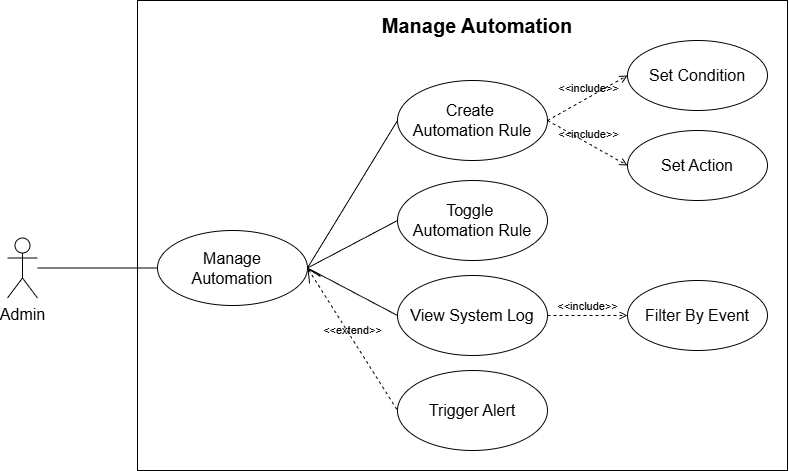

The diagram above was exported from draw.io. Its source (the exported page's mxGraphModel, read from the mxfile embedded in the PNG):
<mxGraphModel dx="3077" dy="1251" grid="1" gridSize="10" guides="1" tooltips="1" connect="1" arrows="1" fold="1" page="1" pageScale="1" pageWidth="850" pageHeight="1100" background="#ffffff" math="0" shadow="0">
  <root>
    <mxCell id="0" />
    <mxCell id="1" parent="0" />
    <mxCell id="19" value="" style="rounded=0;whiteSpace=wrap;html=1;" vertex="1" parent="1">
      <mxGeometry x="-270" y="240" width="650" height="470" as="geometry" />
    </mxCell>
    <mxCell id="RpR8DhartBWlBc4azXCO-8" style="rounded=0;orthogonalLoop=1;jettySize=auto;html=1;entryX=0;entryY=0.5;entryDx=0;entryDy=0;shape=wire;dashed=1;endArrow=none;endFill=0;fontSize=16;" parent="1" source="RpR8DhartBWlBc4azXCO-1" target="17" edge="1">
      <mxGeometry relative="1" as="geometry">
        <mxPoint x="-200" y="470" as="targetPoint" />
      </mxGeometry>
    </mxCell>
    <mxCell id="RpR8DhartBWlBc4azXCO-1" value="Admin" style="shape=umlActor;verticalLabelPosition=bottom;verticalAlign=top;html=1;fontSize=16;" parent="1" vertex="1">
      <mxGeometry x="-400" y="477.5" width="30" height="60" as="geometry" />
    </mxCell>
    <mxCell id="2" style="edgeStyle=none;shape=wire;rounded=0;orthogonalLoop=1;jettySize=auto;html=1;exitX=1;exitY=0.5;exitDx=0;exitDy=0;entryX=0;entryY=0.5;entryDx=0;entryDy=0;dashed=1;strokeColor=default;align=center;verticalAlign=middle;fontFamily=Helvetica;fontSize=16;fontColor=default;labelBackgroundColor=default;endArrow=none;endFill=0;" edge="1" parent="1" source="17" target="4">
      <mxGeometry relative="1" as="geometry">
        <mxPoint x="-30" y="380" as="targetPoint" />
        <mxPoint x="-100" y="470" as="sourcePoint" />
      </mxGeometry>
    </mxCell>
    <mxCell id="4" value="&lt;span style=&quot;color: rgb(0, 0, 0);&quot;&gt;Create&amp;nbsp;&lt;/span&gt;&lt;div&gt;&lt;span style=&quot;color: rgb(0, 0, 0);&quot;&gt;Automation Rule&lt;/span&gt;&lt;/div&gt;" style="ellipse;whiteSpace=wrap;html=1;fontFamily=Helvetica;fontSize=16;fontColor=default;labelBackgroundColor=default;" vertex="1" parent="1">
      <mxGeometry x="-10" y="320" width="150" height="80" as="geometry" />
    </mxCell>
    <mxCell id="5" value="View System Log" style="ellipse;whiteSpace=wrap;html=1;fontFamily=Helvetica;fontSize=16;fontColor=default;labelBackgroundColor=default;" vertex="1" parent="1">
      <mxGeometry x="-10" y="515" width="150" height="80" as="geometry" />
    </mxCell>
    <mxCell id="6" style="edgeStyle=none;shape=wire;rounded=0;orthogonalLoop=1;jettySize=auto;html=1;exitX=1;exitY=0.5;exitDx=0;exitDy=0;entryX=0;entryY=0.5;entryDx=0;entryDy=0;dashed=1;strokeColor=default;align=center;verticalAlign=middle;fontFamily=Helvetica;fontSize=16;fontColor=default;labelBackgroundColor=default;endArrow=none;endFill=0;" edge="1" parent="1" source="17" target="5">
      <mxGeometry relative="1" as="geometry">
        <mxPoint x="-30" y="540" as="targetPoint" />
        <mxPoint x="-100" y="470" as="sourcePoint" />
      </mxGeometry>
    </mxCell>
    <mxCell id="7" value="Toggle&amp;nbsp;&lt;div&gt;Automation Rule&lt;/div&gt;" style="ellipse;whiteSpace=wrap;html=1;fontFamily=Helvetica;fontSize=16;fontColor=default;labelBackgroundColor=default;" vertex="1" parent="1">
      <mxGeometry x="-10" y="420" width="150" height="80" as="geometry" />
    </mxCell>
    <mxCell id="8" style="edgeStyle=none;shape=wire;rounded=0;orthogonalLoop=1;jettySize=auto;html=1;exitX=1;exitY=0.5;exitDx=0;exitDy=0;entryX=0;entryY=0.5;entryDx=0;entryDy=0;dashed=1;strokeColor=default;align=center;verticalAlign=middle;fontFamily=Helvetica;fontSize=16;fontColor=default;labelBackgroundColor=default;endArrow=none;endFill=0;" edge="1" parent="1" source="17" target="7">
      <mxGeometry relative="1" as="geometry">
        <mxPoint x="-30" y="460" as="targetPoint" />
        <mxPoint x="-100" y="470" as="sourcePoint" />
      </mxGeometry>
    </mxCell>
    <mxCell id="9" value="&lt;span&gt;Trigger Alert&lt;/span&gt;" style="ellipse;whiteSpace=wrap;html=1;fontFamily=Helvetica;fontSize=16;fontColor=default;labelBackgroundColor=default;" vertex="1" parent="1">
      <mxGeometry x="-10" y="610" width="150" height="80" as="geometry" />
    </mxCell>
    <mxCell id="10" value="&amp;lt;&amp;lt;extend&amp;gt;&amp;gt;" style="edgeStyle=none;html=1;startArrow=open;endArrow=none;startSize=12;verticalAlign=bottom;dashed=1;labelBackgroundColor=none;rounded=0;strokeColor=default;align=center;fontFamily=Helvetica;fontSize=11;fontColor=default;exitX=1;exitY=0.5;exitDx=0;exitDy=0;entryX=0;entryY=0.5;entryDx=0;entryDy=0;" edge="1" parent="1" source="17" target="9">
      <mxGeometry width="160" relative="1" as="geometry">
        <mxPoint x="-100" y="470" as="sourcePoint" />
        <mxPoint x="10" y="610" as="targetPoint" />
      </mxGeometry>
    </mxCell>
    <mxCell id="11" value="Set Condition" style="ellipse;whiteSpace=wrap;html=1;fontFamily=Helvetica;fontSize=16;fontColor=default;labelBackgroundColor=default;" vertex="1" parent="1">
      <mxGeometry x="220" y="280" width="140" height="70" as="geometry" />
    </mxCell>
    <mxCell id="12" value="&amp;lt;&amp;lt;include&amp;gt;&amp;gt;" style="html=1;verticalAlign=bottom;labelBackgroundColor=none;endArrow=open;endFill=0;dashed=1;rounded=0;strokeColor=default;align=center;fontFamily=Helvetica;fontSize=11;fontColor=default;exitX=1;exitY=0.5;exitDx=0;exitDy=0;entryX=0;entryY=0.5;entryDx=0;entryDy=0;" edge="1" parent="1" source="4" target="11">
      <mxGeometry width="160" relative="1" as="geometry">
        <mxPoint x="180" y="360" as="sourcePoint" />
        <mxPoint x="260" y="360" as="targetPoint" />
      </mxGeometry>
    </mxCell>
    <mxCell id="13" value="Set Action" style="ellipse;whiteSpace=wrap;html=1;fontFamily=Helvetica;fontSize=16;fontColor=default;labelBackgroundColor=default;" vertex="1" parent="1">
      <mxGeometry x="220" y="370" width="140" height="70" as="geometry" />
    </mxCell>
    <mxCell id="14" value="&amp;lt;&amp;lt;include&amp;gt;&amp;gt;" style="html=1;verticalAlign=bottom;labelBackgroundColor=none;endArrow=open;endFill=0;dashed=1;rounded=0;strokeColor=default;align=center;fontFamily=Helvetica;fontSize=11;fontColor=default;exitX=1;exitY=0.5;exitDx=0;exitDy=0;entryX=0;entryY=0.5;entryDx=0;entryDy=0;" edge="1" parent="1" source="4" target="13">
      <mxGeometry width="160" relative="1" as="geometry">
        <mxPoint x="170" y="400" as="sourcePoint" />
        <mxPoint x="250" y="400" as="targetPoint" />
      </mxGeometry>
    </mxCell>
    <mxCell id="15" value="Filter By Event" style="ellipse;whiteSpace=wrap;html=1;fontFamily=Helvetica;fontSize=16;fontColor=default;labelBackgroundColor=default;" vertex="1" parent="1">
      <mxGeometry x="220" y="520" width="140" height="70" as="geometry" />
    </mxCell>
    <mxCell id="16" value="&amp;lt;&amp;lt;include&amp;gt;&amp;gt;" style="html=1;verticalAlign=bottom;labelBackgroundColor=none;endArrow=open;endFill=0;dashed=1;rounded=0;strokeColor=default;align=center;fontFamily=Helvetica;fontSize=11;fontColor=default;exitX=1;exitY=0.5;exitDx=0;exitDy=0;entryX=0;entryY=0.5;entryDx=0;entryDy=0;" edge="1" parent="1" source="5" target="15">
      <mxGeometry width="160" relative="1" as="geometry">
        <mxPoint x="220" y="570" as="sourcePoint" />
        <mxPoint x="300" y="570" as="targetPoint" />
      </mxGeometry>
    </mxCell>
    <mxCell id="17" value="&lt;span&gt;Manage&lt;/span&gt;&lt;div&gt;&lt;span&gt;Automation&lt;/span&gt;&lt;/div&gt;" style="ellipse;whiteSpace=wrap;html=1;fontFamily=Helvetica;fontSize=16;fontColor=default;labelBackgroundColor=default;" vertex="1" parent="1">
      <mxGeometry x="-250" y="470" width="150" height="75" as="geometry" />
    </mxCell>
    <mxCell id="20" value="&lt;font style=&quot;font-size: 20px;&quot;&gt;&lt;b&gt;Manage Automation&lt;/b&gt;&lt;/font&gt;" style="text;html=1;align=center;verticalAlign=middle;whiteSpace=wrap;rounded=0;" vertex="1" parent="1">
      <mxGeometry x="-220" y="250" width="580" height="30" as="geometry" />
    </mxCell>
  </root>
</mxGraphModel>